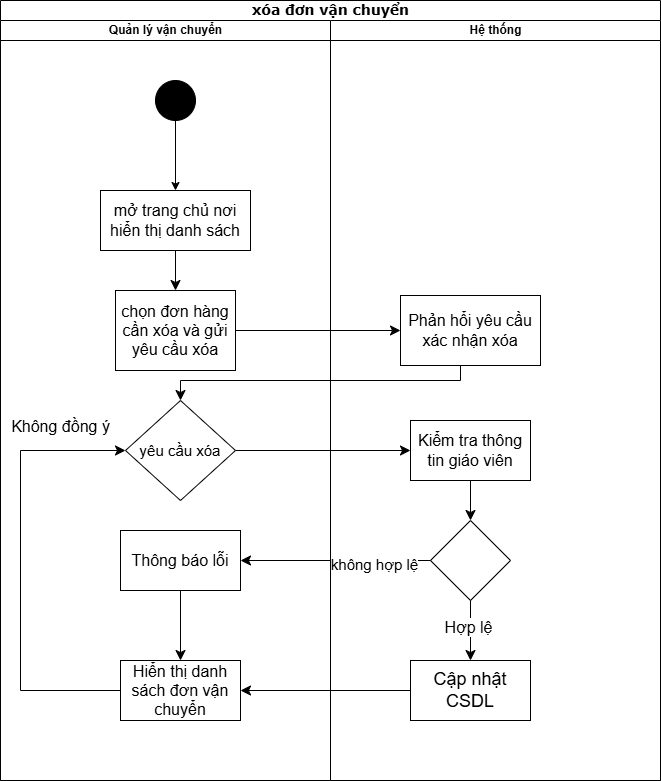

The diagram above was exported from draw.io. Its source (the exported page's mxGraphModel, read from the mxfile embedded in the PNG):
<mxGraphModel dx="432" dy="56" grid="1" gridSize="10" guides="1" tooltips="1" connect="1" arrows="1" fold="1" page="1" pageScale="1" pageWidth="1100" pageHeight="850" background="none" math="0" shadow="0">
  <root>
    <mxCell id="0" />
    <mxCell id="1" parent="0" />
    <mxCell id="bqyyIExVzM9NJsqMzg9l-72" value="&lt;font style=&quot;font-size: 14px;&quot;&gt;xóa đơn vận chuyển&lt;/font&gt;" style="swimlane;html=1;childLayout=stackLayout;startSize=20;rounded=0;shadow=0;labelBackgroundColor=none;strokeWidth=1;fontFamily=Verdana;fontSize=8;align=center;" parent="1" vertex="1">
      <mxGeometry x="420" y="970" width="660" height="780" as="geometry" />
    </mxCell>
    <mxCell id="bqyyIExVzM9NJsqMzg9l-73" value="Quản lý vận chuyển" style="swimlane;html=1;startSize=20;" parent="bqyyIExVzM9NJsqMzg9l-72" vertex="1">
      <mxGeometry y="20" width="330" height="760" as="geometry" />
    </mxCell>
    <mxCell id="bqyyIExVzM9NJsqMzg9l-75" value="&lt;font style=&quot;font-size: 16px;&quot;&gt;mở trang chủ nơi hiển thị danh sách&lt;/font&gt;" style="rounded=0;whiteSpace=wrap;html=1;" parent="bqyyIExVzM9NJsqMzg9l-73" vertex="1">
      <mxGeometry x="100" y="170" width="150" height="60" as="geometry" />
    </mxCell>
    <mxCell id="bqyyIExVzM9NJsqMzg9l-74" value="&lt;span style=&quot;color: rgba(0, 0, 0, 0); font-family: monospace; font-size: 0px; text-align: start; text-wrap-mode: nowrap;&quot;&gt;%3CmxGraphModel%3E%3Croot%3E%3CmxCell%20id%3D%220%22%2F%3E%3CmxCell%20id%3D%221%22%20parent%3D%220%22%2F%3E%3CmxCell%20id%3D%222%22%20value%3D%22%26lt%3Bfont%20style%3D%26quot%3Bfont-size%3A%2014px%3B%26quot%3B%26gt%3BT%E1%BA%A1o%20%C4%91%C6%A1n%20%C4%91%E1%BA%B7t%20h%C3%A0ng%20v%C3%A0%20%C4%91%C6%A1n%20v%E1%BA%ADn%20chuy%E1%BB%83n%26lt%3B%2Ffont%26gt%3B%22%20style%3D%22swimlane%3Bhtml%3D1%3BchildLayout%3DstackLayout%3BstartSize%3D20%3Brounded%3D0%3Bshadow%3D0%3BlabelBackgroundColor%3Dnone%3BstrokeWidth%3D1%3BfontFamily%3DVerdana%3BfontSize%3D8%3Balign%3Dcenter%3B%22%20vertex%3D%221%22%20parent%3D%221%22%3E%3CmxGeometry%20x%3D%22150%22%20y%3D%2290%22%20width%3D%22580%22%20height%3D%22780%22%20as%3D%22geometry%22%2F%3E%3C%2FmxCell%3E%3CmxCell%20id%3D%223%22%20value%3D%22Qu%E1%BA%A3n%20l%C3%BD%20chu%E1%BB%97i%22%20style%3D%22swimlane%3Bhtml%3D1%3BstartSize%3D20%3B%22%20vertex%3D%221%22%20parent%3D%222%22%3E%3CmxGeometry%20y%3D%2220%22%20width%3D%22160%22%20height%3D%22760%22%20as%3D%22geometry%22%2F%3E%3C%2FmxCell%3E%3CmxCell%20id%3D%224%22%20value%3D%22%22%20style%3D%22ellipse%3BwhiteSpace%3Dwrap%3Bhtml%3D1%3Baspect%3Dfixed%3BfillColor%3D%23000000%3B%22%20vertex%3D%221%22%20parent%3D%223%22%3E%3CmxGeometry%20x%3D%2260%22%20y%3D%2250%22%20width%3D%2240%22%20height%3D%2240%22%20as%3D%22geometry%22%2F%3E%3C%2FmxCell%3E%3CmxCell%20id%3D%225%22%20value%3D%22%26lt%3Bfont%20style%3D%26quot%3Bfont-size%3A%2015px%3B%26quot%3B%26gt%3B%C4%90%C4%83ng%20nh%E1%BA%ADp%26amp%3Bnbsp%3B%26lt%3B%2Ffont%26gt%3B%26lt%3Bdiv%26gt%3B%26lt%3Bfont%20style%3D%26quot%3Bfont-size%3A%2015px%3B%26quot%3B%26gt%3Bv%C3%A0o%20trang%20qu%E1%BA%A3n%20l%C3%BD%26lt%3B%2Ffont%26gt%3B%26lt%3B%2Fdiv%26gt%3B%22%20style%3D%22rounded%3D0%3BwhiteSpace%3Dwrap%3Bhtml%3D1%3B%22%20vertex%3D%221%22%20parent%3D%223%22%3E%3CmxGeometry%20x%3D%2220%22%20y%3D%22160%22%20width%3D%22120%22%20height%3D%2260%22%20as%3D%22geometry%22%2F%3E%3C%2FmxCell%3E%3CmxCell%20id%3D%226%22%20style%3D%22edgeStyle%3DorthogonalEdgeStyle%3Brounded%3D0%3BorthogonalLoop%3D1%3BjettySize%3Dauto%3Bhtml%3D1%3B%22%20edge%3D%221%22%20parent%3D%223%22%20source%3D%224%22%20target%3D%225%22%3E%3CmxGeometry%20relative%3D%221%22%20as%3D%22geometry%22%3E%3CmxPoint%20x%3D%2280%22%20y%3D%22150%22%20as%3D%22targetPoint%22%2F%3E%3C%2FmxGeometry%3E%3C%2FmxCell%3E%3CmxCell%20id%3D%227%22%20value%3D%22%26lt%3Bfont%20style%3D%26quot%3Bfont-size%3A%2015px%3B%26quot%3B%26gt%3BL%E1%BA%ADp%20k%E1%BA%BF%20ho%E1%BA%A1ch%20v%C3%A0%20chi%E1%BA%BFn%20l%C6%B0%E1%BB%A3c%20d%E1%BB%B1a%20tr%C3%AAn%20c%C3%A1c%20d%E1%BB%AF%20li%E1%BB%87u%20m%C3%A0%20h%E1%BB%87%20th%E1%BB%91ng%20%C4%91%C3%A3%20ph%C3%A2n%20t%C3%ADch%26lt%3B%2Ffont%26gt%3B%22%20style%3D%22rounded%3D0%3BwhiteSpace%3Dwrap%3Bhtml%3D1%3B%22%20vertex%3D%221%22%20parent%3D%223%22%3E%3CmxGeometry%20x%3D%2220%22%20y%3D%22430%22%20width%3D%22120%22%20height%3D%2295%22%20as%3D%22geometry%22%2F%3E%3C%2FmxCell%3E%3CmxCell%20id%3D%228%22%20value%3D%22H%E1%BB%87%20th%E1%BB%91ng%22%20style%3D%22swimlane%3Bhtml%3D1%3BstartSize%3D20%3B%22%20vertex%3D%221%22%20parent%3D%222%22%3E%3CmxGeometry%20x%3D%22160%22%20y%3D%2220%22%20width%3D%22160%22%20height%3D%22760%22%20as%3D%22geometry%22%2F%3E%3C%2FmxCell%3E%3CmxCell%20id%3D%229%22%20value%3D%22%26lt%3Bfont%20style%3D%26quot%3Bfont-size%3A%2015px%3B%26quot%3B%26gt%3BHi%E1%BB%83n%20th%E1%BB%8B%20c%C3%A1c%20b%C3%A1o%20c%C3%A1o%20th%E1%BB%91ng%20k%C3%AA%20v%C3%A0%20chi%E1%BA%BFn%20l%C6%B0%E1%BB%A3c%26lt%3B%2Ffont%26gt%3B%22%20style%3D%22rounded%3D0%3BwhiteSpace%3Dwrap%3Bhtml%3D1%3B%22%20vertex%3D%221%22%20parent%3D%228%22%3E%3CmxGeometry%20x%3D%2220%22%20y%3D%22280%22%20width%3D%22120%22%20height%3D%2260%22%20as%3D%22geometry%22%2F%3E%3C%2FmxCell%3E%3CmxCell%20id%3D%2210%22%20value%3D%22%26lt%3Bspan%20style%3D%26quot%3Bfont-size%3A%2015px%3B%26quot%3B%26gt%3BL%E1%BB%97i%3F%26lt%3B%2Fspan%26gt%3B%22%20style%3D%22rhombus%3BwhiteSpace%3Dwrap%3Bhtml%3D1%3B%22%20vertex%3D%221%22%20parent%3D%228%22%3E%3CmxGeometry%20x%3D%2240%22%20y%3D%22380%22%20width%3D%2280%22%20height%3D%2270%22%20as%3D%22geometry%22%2F%3E%3C%2FmxCell%3E%3CmxCell%20id%3D%2211%22%20style%3D%22edgeStyle%3DorthogonalEdgeStyle%3Brounded%3D0%3BorthogonalLoop%3D1%3BjettySize%3Dauto%3Bhtml%3D1%3B%22%20edge%3D%221%22%20parent%3D%228%22%20source%3D%229%22%20target%3D%2210%22%3E%3CmxGeometry%20relative%3D%221%22%20as%3D%22geometry%22%3E%3CmxPoint%20x%3D%2280%22%20y%3D%22410%22%20as%3D%22targetPoint%22%2F%3E%3C%2FmxGeometry%3E%3C%2FmxCell%3E%3CmxCell%20id%3D%2212%22%20value%3D%22%26lt%3Bfont%20style%3D%26quot%3Bfont-size%3A%2015px%3B%26quot%3B%26gt%3BL%C6%B0u%20chi%E1%BA%BFn%20l%C6%B0%E1%BB%A3c%20v%C3%A0o%20CSDL%26lt%3B%2Ffont%26gt%3B%22%20style%3D%22rounded%3D0%3BwhiteSpace%3Dwrap%3Bhtml%3D1%3B%22%20vertex%3D%221%22%20parent%3D%228%22%3E%3CmxGeometry%20x%3D%2220%22%20y%3D%22620%22%20width%3D%22120%22%20height%3D%2260%22%20as%3D%22geometry%22%2F%3E%3C%2FmxCell%3E%3CmxCell%20id%3D%2213%22%20value%3D%22C%C3%A1c%20qu%E1%BA%A3n%20l%C3%BD%20%C4%91i%E1%BB%81u%20h%C3%A0nh%20b%E1%BB%99%20ph%E1%BA%ADn%20nh%E1%BB%8F%20kh%C3%A1c%22%20style%3D%22swimlane%3Bhtml%3D1%3BstartSize%3D20%3B%22%20vertex%3D%221%22%20parent%3D%222%22%3E%3CmxGeometry%20x%3D%22320%22%20y%3D%2220%22%20width%3D%22260%22%20height%3D%22760%22%20as%3D%22geometry%22%2F%3E%3C%2FmxCell%3E%3CmxCell%20id%3D%2214%22%20style%3D%22edgeStyle%3DorthogonalEdgeStyle%3Brounded%3D0%3BorthogonalLoop%3D1%3BjettySize%3Dauto%3Bhtml%3D1%3B%22%20edge%3D%221%22%20parent%3D%2213%22%20source%3D%2215%22%3E%3CmxGeometry%20relative%3D%221%22%20as%3D%22geometry%22%3E%3CmxPoint%20x%3D%22110%22%20y%3D%22580%22%20as%3D%22targetPoint%22%2F%3E%3C%2FmxGeometry%3E%3C%2FmxCell%3E%3CmxCell%20id%3D%2215%22%20value%3D%22%26lt%3Bfont%20style%3D%26quot%3Bfont-size%3A%2015px%3B%26quot%3B%26gt%3BXem%20ph%E1%BA%A9n%20th%E1%BB%91ng%20k%C3%AA%20v%C3%A0%20chi%E1%BA%BFn%20l%C6%B0%E1%BB%A3c%26lt%3B%2Ffont%26gt%3B%22%20style%3D%22rounded%3D0%3BwhiteSpace%3Dwrap%3Bhtml%3D1%3B%22%20vertex%3D%221%22%20parent%3D%2213%22%3E%3CmxGeometry%20x%3D%2220%22%20y%3D%22370%22%20width%3D%22180%22%20height%3D%2260%22%20as%3D%22geometry%22%2F%3E%3C%2FmxCell%3E%3CmxCell%20id%3D%2216%22%20value%3D%22%22%20style%3D%22ellipse%3BwhiteSpace%3Dwrap%3Bhtml%3D1%3Baspect%3Dfixed%3BfillColor%3D%23000000%3B%22%20vertex%3D%221%22%20parent%3D%2213%22%3E%3CmxGeometry%20x%3D%2290%22%20y%3D%22580%22%20width%3D%2240%22%20height%3D%2240%22%20as%3D%22geometry%22%2F%3E%3C%2FmxCell%3E%3CmxCell%20id%3D%2217%22%20style%3D%22edgeStyle%3DorthogonalEdgeStyle%3Brounded%3D0%3BorthogonalLoop%3D1%3BjettySize%3Dauto%3Bhtml%3D1%3B%22%20edge%3D%221%22%20parent%3D%222%22%20source%3D%2210%22%20target%3D%227%22%3E%3CmxGeometry%20relative%3D%221%22%20as%3D%22geometry%22%3E%3CmxPoint%20x%3D%22120%22%20y%3D%22475%22%20as%3D%22targetPoint%22%2F%3E%3C%2FmxGeometry%3E%3C%2FmxCell%3E%3CmxCell%20id%3D%2218%22%20value%3D%22%26lt%3Bfont%20style%3D%26quot%3Bfont-size%3A%2013px%3B%26quot%3B%26gt%3BFalse%26lt%3B%2Ffont%26gt%3B%22%20style%3D%22edgeLabel%3Bhtml%3D1%3Balign%3Dcenter%3BverticalAlign%3Dmiddle%3Bresizable%3D0%3Bpoints%3D%5B%5D%3B%22%20vertex%3D%221%22%20connectable%3D%220%22%20parent%3D%2217%22%3E%3CmxGeometry%20x%3D%220.2166%22%20y%3D%22-2%22%20relative%3D%221%22%20as%3D%22geometry%22%3E%3CmxPoint%20x%3D%227%22%20y%3D%22-20%22%20as%3D%22offset%22%2F%3E%3C%2FmxGeometry%3E%3C%2FmxCell%3E%3CmxCell%20id%3D%2219%22%20style%3D%22edgeStyle%3DorthogonalEdgeStyle%3Brounded%3D0%3BorthogonalLoop%3D1%3BjettySize%3Dauto%3Bhtml%3D1%3B%22%20edge%3D%221%22%20parent%3D%222%22%20source%3D%227%22%20target%3D%2212%22%3E%3CmxGeometry%20relative%3D%221%22%20as%3D%22geometry%22%3E%3CmxPoint%20x%3D%22210%22%20y%3D%22730%22%20as%3D%22targetPoint%22%2F%3E%3CArray%20as%3D%22points%22%3E%3CmxPoint%20x%3D%2280%22%20y%3D%22670%22%2F%3E%3C%2FArray%3E%3C%2FmxGeometry%3E%3C%2FmxCell%3E%3CmxCell%20id%3D%2220%22%20style%3D%22edgeStyle%3DorthogonalEdgeStyle%3Brounded%3D0%3BorthogonalLoop%3D1%3BjettySize%3Dauto%3Bhtml%3D1%3BentryX%3D0.149%3BentryY%3D0.959%3BentryDx%3D0%3BentryDy%3D0%3BentryPerimeter%3D0%3B%22%20edge%3D%221%22%20parent%3D%222%22%20source%3D%2212%22%20target%3D%2215%22%3E%3CmxGeometry%20relative%3D%221%22%20as%3D%22geometry%22%3E%3CmxPoint%20x%3D%22360%22%20y%3D%22440%22%20as%3D%22targetPoint%22%2F%3E%3C%2FmxGeometry%3E%3C%2FmxCell%3E%3C%2Froot%3E%3C%2FmxGraphModel%3E&lt;/span&gt;" style="ellipse;whiteSpace=wrap;html=1;aspect=fixed;fillColor=#000000;" parent="bqyyIExVzM9NJsqMzg9l-73" vertex="1">
      <mxGeometry x="155" y="60" width="40" height="40" as="geometry" />
    </mxCell>
    <mxCell id="bqyyIExVzM9NJsqMzg9l-76" style="edgeStyle=orthogonalEdgeStyle;rounded=0;orthogonalLoop=1;jettySize=auto;html=1;" parent="bqyyIExVzM9NJsqMzg9l-73" source="bqyyIExVzM9NJsqMzg9l-74" target="bqyyIExVzM9NJsqMzg9l-75" edge="1">
      <mxGeometry relative="1" as="geometry">
        <mxPoint x="160" y="160" as="targetPoint" />
      </mxGeometry>
    </mxCell>
    <mxCell id="s6OiJpRV05rpIu9YZMgT-2" value="&lt;font style=&quot;font-size: 16px;&quot;&gt;chọn đơn hàng cần xóa và gửi yêu cầu xóa&lt;/font&gt;" style="rounded=0;whiteSpace=wrap;html=1;" vertex="1" parent="bqyyIExVzM9NJsqMzg9l-73">
      <mxGeometry x="115" y="270" width="120" height="80" as="geometry" />
    </mxCell>
    <mxCell id="s6OiJpRV05rpIu9YZMgT-1" style="edgeStyle=none;curved=1;rounded=0;orthogonalLoop=1;jettySize=auto;html=1;fontSize=12;startSize=8;endSize=8;" edge="1" parent="bqyyIExVzM9NJsqMzg9l-73" source="bqyyIExVzM9NJsqMzg9l-75" target="s6OiJpRV05rpIu9YZMgT-2">
      <mxGeometry relative="1" as="geometry">
        <mxPoint x="160" y="300" as="targetPoint" />
      </mxGeometry>
    </mxCell>
    <mxCell id="s6OiJpRV05rpIu9YZMgT-6" value="&lt;font style=&quot;font-size: 15px;&quot;&gt;yêu cầu xóa&lt;/font&gt;" style="rhombus;whiteSpace=wrap;html=1;" vertex="1" parent="bqyyIExVzM9NJsqMzg9l-73">
      <mxGeometry x="125" y="380" width="110" height="100" as="geometry" />
    </mxCell>
    <mxCell id="s6OiJpRV05rpIu9YZMgT-18" style="edgeStyle=none;curved=1;rounded=0;orthogonalLoop=1;jettySize=auto;html=1;entryX=0.5;entryY=0;entryDx=0;entryDy=0;fontSize=12;startSize=8;endSize=8;" edge="1" parent="bqyyIExVzM9NJsqMzg9l-73" source="s6OiJpRV05rpIu9YZMgT-12" target="s6OiJpRV05rpIu9YZMgT-17">
      <mxGeometry relative="1" as="geometry" />
    </mxCell>
    <mxCell id="s6OiJpRV05rpIu9YZMgT-12" value="&lt;font style=&quot;font-size: 16px;&quot;&gt;Thông báo lỗi&lt;/font&gt;" style="rounded=0;whiteSpace=wrap;html=1;" vertex="1" parent="bqyyIExVzM9NJsqMzg9l-73">
      <mxGeometry x="120" y="510" width="120" height="60" as="geometry" />
    </mxCell>
    <mxCell id="s6OiJpRV05rpIu9YZMgT-21" style="edgeStyle=orthogonalEdgeStyle;rounded=0;orthogonalLoop=1;jettySize=auto;html=1;entryX=0;entryY=0.5;entryDx=0;entryDy=0;fontSize=12;startSize=8;endSize=8;" edge="1" parent="bqyyIExVzM9NJsqMzg9l-73" source="s6OiJpRV05rpIu9YZMgT-17" target="s6OiJpRV05rpIu9YZMgT-6">
      <mxGeometry relative="1" as="geometry">
        <Array as="points">
          <mxPoint x="20" y="670" />
          <mxPoint x="20" y="430" />
        </Array>
      </mxGeometry>
    </mxCell>
    <mxCell id="s6OiJpRV05rpIu9YZMgT-17" value="&lt;font style=&quot;font-size: 16px;&quot;&gt;Hiển thị danh sách đơn vận chuyển&lt;/font&gt;" style="rounded=0;whiteSpace=wrap;html=1;" vertex="1" parent="bqyyIExVzM9NJsqMzg9l-73">
      <mxGeometry x="120" y="640" width="120" height="60" as="geometry" />
    </mxCell>
    <mxCell id="s6OiJpRV05rpIu9YZMgT-22" value="Không đồng ý" style="text;html=1;align=center;verticalAlign=middle;resizable=0;points=[];autosize=1;strokeColor=none;fillColor=none;fontSize=16;" vertex="1" parent="bqyyIExVzM9NJsqMzg9l-73">
      <mxGeometry y="391" width="120" height="30" as="geometry" />
    </mxCell>
    <mxCell id="bqyyIExVzM9NJsqMzg9l-78" value="Hệ thống" style="swimlane;html=1;startSize=20;" parent="bqyyIExVzM9NJsqMzg9l-72" vertex="1">
      <mxGeometry x="330" y="20" width="330" height="760" as="geometry" />
    </mxCell>
    <mxCell id="s6OiJpRV05rpIu9YZMgT-4" value="&lt;font style=&quot;font-size: 16px;&quot;&gt;Phản hổi yêu cầu xác nhận xóa&lt;/font&gt;" style="rounded=0;whiteSpace=wrap;html=1;" vertex="1" parent="bqyyIExVzM9NJsqMzg9l-78">
      <mxGeometry x="70" y="275" width="140" height="70" as="geometry" />
    </mxCell>
    <mxCell id="s6OiJpRV05rpIu9YZMgT-8" value="&lt;font style=&quot;font-size: 16px;&quot;&gt;Kiểm tra thông tin giáo viên&lt;/font&gt;" style="rounded=0;whiteSpace=wrap;html=1;" vertex="1" parent="bqyyIExVzM9NJsqMzg9l-78">
      <mxGeometry x="80" y="400" width="120" height="60" as="geometry" />
    </mxCell>
    <mxCell id="s6OiJpRV05rpIu9YZMgT-10" value="" style="rhombus;whiteSpace=wrap;html=1;" vertex="1" parent="bqyyIExVzM9NJsqMzg9l-78">
      <mxGeometry x="100" y="500" width="80" height="80" as="geometry" />
    </mxCell>
    <mxCell id="s6OiJpRV05rpIu9YZMgT-9" style="edgeStyle=none;curved=1;rounded=0;orthogonalLoop=1;jettySize=auto;html=1;fontSize=12;startSize=8;endSize=8;" edge="1" parent="bqyyIExVzM9NJsqMzg9l-78" source="s6OiJpRV05rpIu9YZMgT-8" target="s6OiJpRV05rpIu9YZMgT-10">
      <mxGeometry relative="1" as="geometry">
        <mxPoint x="140" y="520" as="targetPoint" />
      </mxGeometry>
    </mxCell>
    <mxCell id="s6OiJpRV05rpIu9YZMgT-15" value="&lt;font style=&quot;font-size: 18px;&quot;&gt;Cập nhật CSDL&lt;/font&gt;" style="rounded=0;whiteSpace=wrap;html=1;" vertex="1" parent="bqyyIExVzM9NJsqMzg9l-78">
      <mxGeometry x="80" y="640" width="120" height="60" as="geometry" />
    </mxCell>
    <mxCell id="s6OiJpRV05rpIu9YZMgT-14" style="edgeStyle=none;curved=1;rounded=0;orthogonalLoop=1;jettySize=auto;html=1;fontSize=12;startSize=8;endSize=8;" edge="1" parent="bqyyIExVzM9NJsqMzg9l-78" source="s6OiJpRV05rpIu9YZMgT-10" target="s6OiJpRV05rpIu9YZMgT-15">
      <mxGeometry relative="1" as="geometry">
        <mxPoint x="140" y="640" as="targetPoint" />
      </mxGeometry>
    </mxCell>
    <mxCell id="s6OiJpRV05rpIu9YZMgT-20" value="&lt;font style=&quot;font-size: 16px;&quot;&gt;Hợp lệ&lt;/font&gt;" style="edgeLabel;html=1;align=center;verticalAlign=middle;resizable=0;points=[];fontSize=12;" vertex="1" connectable="0" parent="s6OiJpRV05rpIu9YZMgT-14">
      <mxGeometry x="-0.1231" y="-3" relative="1" as="geometry">
        <mxPoint as="offset" />
      </mxGeometry>
    </mxCell>
    <mxCell id="s6OiJpRV05rpIu9YZMgT-3" style="edgeStyle=none;curved=1;rounded=0;orthogonalLoop=1;jettySize=auto;html=1;fontSize=12;startSize=8;endSize=8;" edge="1" parent="bqyyIExVzM9NJsqMzg9l-72" source="s6OiJpRV05rpIu9YZMgT-2" target="s6OiJpRV05rpIu9YZMgT-4">
      <mxGeometry relative="1" as="geometry">
        <mxPoint x="380" y="330" as="targetPoint" />
      </mxGeometry>
    </mxCell>
    <mxCell id="s6OiJpRV05rpIu9YZMgT-5" style="edgeStyle=orthogonalEdgeStyle;rounded=0;orthogonalLoop=1;jettySize=auto;html=1;fontSize=12;startSize=8;endSize=8;" edge="1" parent="bqyyIExVzM9NJsqMzg9l-72" source="s6OiJpRV05rpIu9YZMgT-4" target="s6OiJpRV05rpIu9YZMgT-6">
      <mxGeometry relative="1" as="geometry">
        <mxPoint x="180" y="440" as="targetPoint" />
        <Array as="points">
          <mxPoint x="460" y="380" />
          <mxPoint x="180" y="380" />
        </Array>
      </mxGeometry>
    </mxCell>
    <mxCell id="s6OiJpRV05rpIu9YZMgT-7" style="edgeStyle=none;curved=1;rounded=0;orthogonalLoop=1;jettySize=auto;html=1;fontSize=12;startSize=8;endSize=8;" edge="1" parent="bqyyIExVzM9NJsqMzg9l-72" source="s6OiJpRV05rpIu9YZMgT-6" target="s6OiJpRV05rpIu9YZMgT-8">
      <mxGeometry relative="1" as="geometry">
        <mxPoint x="420" y="450" as="targetPoint" />
      </mxGeometry>
    </mxCell>
    <mxCell id="s6OiJpRV05rpIu9YZMgT-11" style="edgeStyle=none;curved=1;rounded=0;orthogonalLoop=1;jettySize=auto;html=1;fontSize=12;startSize=8;endSize=8;" edge="1" parent="bqyyIExVzM9NJsqMzg9l-72" source="s6OiJpRV05rpIu9YZMgT-10" target="s6OiJpRV05rpIu9YZMgT-12">
      <mxGeometry relative="1" as="geometry">
        <mxPoint x="240" y="560" as="targetPoint" />
      </mxGeometry>
    </mxCell>
    <mxCell id="s6OiJpRV05rpIu9YZMgT-19" value="&lt;font style=&quot;font-size: 15px;&quot;&gt;không hợp lệ&lt;/font&gt;" style="edgeLabel;html=1;align=center;verticalAlign=middle;resizable=0;points=[];fontSize=12;" vertex="1" connectable="0" parent="s6OiJpRV05rpIu9YZMgT-11">
      <mxGeometry x="-0.396" y="3" relative="1" as="geometry">
        <mxPoint as="offset" />
      </mxGeometry>
    </mxCell>
    <mxCell id="s6OiJpRV05rpIu9YZMgT-16" style="edgeStyle=none;curved=1;rounded=0;orthogonalLoop=1;jettySize=auto;html=1;fontSize=12;startSize=8;endSize=8;" edge="1" parent="bqyyIExVzM9NJsqMzg9l-72" source="s6OiJpRV05rpIu9YZMgT-15" target="s6OiJpRV05rpIu9YZMgT-17">
      <mxGeometry relative="1" as="geometry">
        <mxPoint x="250" y="690" as="targetPoint" />
      </mxGeometry>
    </mxCell>
  </root>
</mxGraphModel>